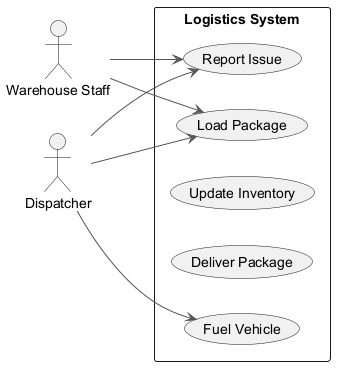

The diagram above was rendered by PlantUML. Its source (embedded in the PNG):
@startuml
skinparam backgroundColor #FFFFFF
skinparam classBackgroundColor #E8F4FA
skinparam classBorderColor #2C7DA0
skinparam ArrowColor #555555
left to right direction
actor "Warehouse Staff" as WarehouseStaff
actor "Dispatcher" as Dispatcher
rectangle "Logistics System" {
  usecase "Load Package" as UC_LoadPackage
  usecase "Fuel Vehicle" as UC_FuelVehicle
  usecase "Update Inventory" as UC_UpdateInventory
  usecase "Deliver Package" as UC_DeliverPackage
  usecase "Report Issue" as UC_ReportIssue
}
WarehouseStaff --> UC_LoadPackage
WarehouseStaff --> UC_ReportIssue
Dispatcher --> UC_LoadPackage
Dispatcher --> UC_ReportIssue
Dispatcher --> UC_FuelVehicle
@enduml